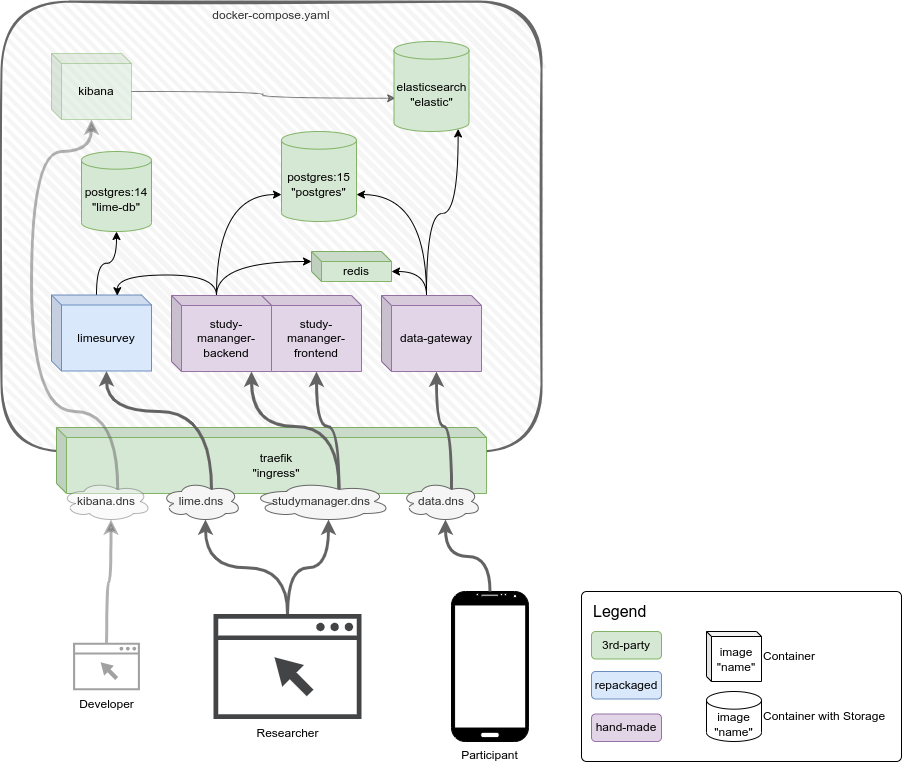

The diagram above was exported from draw.io. Its source (the exported page's mxGraphModel, read from the mxfile embedded in the PNG):
<mxGraphModel dx="1260" dy="917" grid="1" gridSize="10" guides="1" tooltips="1" connect="1" arrows="1" fold="1" page="1" pageScale="1" pageWidth="1169" pageHeight="827" background="#FFFFFF" math="0" shadow="0">
  <root>
    <mxCell id="0" />
    <mxCell id="1" parent="0" />
    <mxCell id="ankgwd6UpeNwkFqQn-bG-1" value="docker-compose.yaml" style="rounded=1;whiteSpace=wrap;html=1;strokeWidth=2;fillWeight=4;hachureGap=8;hachureAngle=45;fillColor=#f5f5f5;sketch=1;strokeColor=#666666;fontColor=#333333;horizontal=1;verticalAlign=top;align=center;spacingRight=0;" parent="1" vertex="1">
      <mxGeometry x="40" y="40" width="540" height="450" as="geometry" />
    </mxCell>
    <mxCell id="ankgwd6UpeNwkFqQn-bG-2" value="postgres:15&lt;br&gt;&quot;postgres&quot;" style="shape=cylinder3;whiteSpace=wrap;html=1;boundedLbl=1;backgroundOutline=1;size=8.8333333333334;fillColor=#d5e8d4;strokeColor=#82b366;" parent="1" vertex="1">
      <mxGeometry x="320" y="170" width="75" height="90" as="geometry" />
    </mxCell>
    <mxCell id="ankgwd6UpeNwkFqQn-bG-3" value="traefik&lt;br&gt;&quot;ingress&quot;" style="shape=cube;whiteSpace=wrap;html=1;boundedLbl=1;backgroundOutline=1;darkOpacity=0.05;darkOpacity2=0.1;fillColor=#d5e8d4;strokeColor=#82b366;size=10;" parent="1" vertex="1">
      <mxGeometry x="95" y="466" width="430" height="66" as="geometry" />
    </mxCell>
    <mxCell id="ankgwd6UpeNwkFqQn-bG-4" value="postgres:14&lt;br&gt;&quot;lime-db&quot;" style="shape=cylinder3;whiteSpace=wrap;html=1;boundedLbl=1;backgroundOutline=1;size=8.8333333333334;fillColor=#d5e8d4;strokeColor=#82b366;" parent="1" vertex="1">
      <mxGeometry x="120" y="190" width="70" height="80" as="geometry" />
    </mxCell>
    <mxCell id="ankgwd6UpeNwkFqQn-bG-5" value="redis" style="shape=cube;whiteSpace=wrap;html=1;boundedLbl=1;backgroundOutline=1;darkOpacity=0.05;darkOpacity2=0.1;fillColor=#d5e8d4;strokeColor=#82b366;size=10;" parent="1" vertex="1">
      <mxGeometry x="350" y="290" width="80" height="30" as="geometry" />
    </mxCell>
    <mxCell id="ankgwd6UpeNwkFqQn-bG-18" style="edgeStyle=orthogonalEdgeStyle;orthogonalLoop=1;jettySize=auto;html=1;exitX=0;exitY=0;exitDx=80;exitDy=38;exitPerimeter=0;entryX=0.022;entryY=0.63;entryDx=0;entryDy=0;entryPerimeter=0;curved=1;opacity=50;" parent="1" source="ankgwd6UpeNwkFqQn-bG-7" target="ankgwd6UpeNwkFqQn-bG-26" edge="1">
      <mxGeometry relative="1" as="geometry">
        <mxPoint x="425" y="82.99999999999977" as="targetPoint" />
      </mxGeometry>
    </mxCell>
    <mxCell id="ankgwd6UpeNwkFqQn-bG-7" value="kibana" style="shape=cube;whiteSpace=wrap;html=1;boundedLbl=1;backgroundOutline=1;darkOpacity=0.05;darkOpacity2=0.1;fillColor=#d5e8d4;strokeColor=#82b366;size=10;opacity=50;" parent="1" vertex="1">
      <mxGeometry x="90" y="92" width="80" height="66" as="geometry" />
    </mxCell>
    <mxCell id="ankgwd6UpeNwkFqQn-bG-14" style="edgeStyle=orthogonalEdgeStyle;orthogonalLoop=1;jettySize=auto;html=1;exitX=0;exitY=0;exitDx=45;exitDy=0;exitPerimeter=0;entryX=0.5;entryY=1;entryDx=0;entryDy=0;entryPerimeter=0;curved=1;" parent="1" source="ankgwd6UpeNwkFqQn-bG-8" target="ankgwd6UpeNwkFqQn-bG-4" edge="1">
      <mxGeometry relative="1" as="geometry" />
    </mxCell>
    <mxCell id="ankgwd6UpeNwkFqQn-bG-8" value="limesurvey" style="shape=cube;whiteSpace=wrap;html=1;boundedLbl=1;backgroundOutline=1;darkOpacity=0.05;darkOpacity2=0.1;fillColor=#dae8fc;strokeColor=#6c8ebf;size=10;" parent="1" vertex="1">
      <mxGeometry x="90" y="333.5" width="100" height="76" as="geometry" />
    </mxCell>
    <mxCell id="ankgwd6UpeNwkFqQn-bG-10" value="study-mananger-frontend" style="shape=cube;whiteSpace=wrap;html=1;boundedLbl=1;backgroundOutline=1;darkOpacity=0.05;darkOpacity2=0.1;fillColor=#e1d5e7;strokeColor=#9673a6;size=10;" parent="1" vertex="1">
      <mxGeometry x="300" y="334" width="100" height="76" as="geometry" />
    </mxCell>
    <mxCell id="ankgwd6UpeNwkFqQn-bG-20" style="edgeStyle=orthogonalEdgeStyle;curved=1;orthogonalLoop=1;jettySize=auto;html=1;exitX=0;exitY=0;exitDx=45;exitDy=0;exitPerimeter=0;entryX=0;entryY=0;entryDx=0;entryDy=63.0833333333333;entryPerimeter=0;" parent="1" source="ankgwd6UpeNwkFqQn-bG-9" target="ankgwd6UpeNwkFqQn-bG-2" edge="1">
      <mxGeometry relative="1" as="geometry" />
    </mxCell>
    <mxCell id="ankgwd6UpeNwkFqQn-bG-22" style="edgeStyle=orthogonalEdgeStyle;curved=1;orthogonalLoop=1;jettySize=auto;html=1;exitX=0;exitY=0;exitDx=45;exitDy=0;exitPerimeter=0;entryX=0.658;entryY=0.009;entryDx=0;entryDy=0;entryPerimeter=0;" parent="1" source="ankgwd6UpeNwkFqQn-bG-9" target="ankgwd6UpeNwkFqQn-bG-8" edge="1">
      <mxGeometry relative="1" as="geometry" />
    </mxCell>
    <mxCell id="ankgwd6UpeNwkFqQn-bG-23" style="edgeStyle=orthogonalEdgeStyle;curved=1;orthogonalLoop=1;jettySize=auto;html=1;exitX=0;exitY=0;exitDx=45;exitDy=0;exitPerimeter=0;entryX=0;entryY=0;entryDx=0;entryDy=10;entryPerimeter=0;" parent="1" source="ankgwd6UpeNwkFqQn-bG-9" target="ankgwd6UpeNwkFqQn-bG-5" edge="1">
      <mxGeometry relative="1" as="geometry" />
    </mxCell>
    <mxCell id="ankgwd6UpeNwkFqQn-bG-9" value="study-mananger-backend" style="shape=cube;whiteSpace=wrap;html=1;boundedLbl=1;backgroundOutline=1;darkOpacity=0.05;darkOpacity2=0.1;fillColor=#e1d5e7;strokeColor=#9673a6;size=10;" parent="1" vertex="1">
      <mxGeometry x="210" y="334" width="100" height="76" as="geometry" />
    </mxCell>
    <mxCell id="ankgwd6UpeNwkFqQn-bG-16" style="edgeStyle=orthogonalEdgeStyle;orthogonalLoop=1;jettySize=auto;html=1;exitX=0;exitY=0;exitDx=45;exitDy=0;exitPerimeter=0;entryX=1;entryY=0;entryDx=0;entryDy=63.0833333333333;entryPerimeter=0;curved=1;" parent="1" source="ankgwd6UpeNwkFqQn-bG-11" target="ankgwd6UpeNwkFqQn-bG-2" edge="1">
      <mxGeometry relative="1" as="geometry" />
    </mxCell>
    <mxCell id="ankgwd6UpeNwkFqQn-bG-24" style="edgeStyle=orthogonalEdgeStyle;curved=1;orthogonalLoop=1;jettySize=auto;html=1;exitX=0;exitY=0;exitDx=45;exitDy=0;exitPerimeter=0;entryX=0;entryY=0;entryDx=80;entryDy=20;entryPerimeter=0;" parent="1" source="ankgwd6UpeNwkFqQn-bG-11" target="ankgwd6UpeNwkFqQn-bG-5" edge="1">
      <mxGeometry relative="1" as="geometry" />
    </mxCell>
    <mxCell id="ankgwd6UpeNwkFqQn-bG-25" style="edgeStyle=orthogonalEdgeStyle;curved=1;orthogonalLoop=1;jettySize=auto;html=1;exitX=0;exitY=0;exitDx=45;exitDy=0;exitPerimeter=0;entryX=0.855;entryY=1;entryDx=0;entryDy=-2.5616666666666856;entryPerimeter=0;" parent="1" source="ankgwd6UpeNwkFqQn-bG-11" target="ankgwd6UpeNwkFqQn-bG-26" edge="1">
      <mxGeometry relative="1" as="geometry">
        <mxPoint x="508.3000000000002" y="127.97600000000011" as="targetPoint" />
      </mxGeometry>
    </mxCell>
    <mxCell id="ankgwd6UpeNwkFqQn-bG-11" value="data-gateway" style="shape=cube;whiteSpace=wrap;html=1;boundedLbl=1;backgroundOutline=1;darkOpacity=0.05;darkOpacity2=0.1;fillColor=#e1d5e7;strokeColor=#9673a6;size=10;" parent="1" vertex="1">
      <mxGeometry x="420" y="334" width="100" height="76" as="geometry" />
    </mxCell>
    <mxCell id="ankgwd6UpeNwkFqQn-bG-26" value="elasticsearch&lt;br&gt;&quot;elastic&quot;" style="shape=cylinder3;whiteSpace=wrap;html=1;boundedLbl=1;backgroundOutline=1;size=8.8333333333334;fillColor=#d5e8d4;strokeColor=#82b366;" parent="1" vertex="1">
      <mxGeometry x="432.5" y="80" width="75" height="90" as="geometry" />
    </mxCell>
    <mxCell id="ankgwd6UpeNwkFqQn-bG-27" value="kibana.dns" style="ellipse;shape=cloud;whiteSpace=wrap;html=1;fillColor=#f5f5f5;fontColor=#333333;strokeColor=#666666;opacity=50;" parent="1" vertex="1">
      <mxGeometry x="100" y="520" width="90" height="40" as="geometry" />
    </mxCell>
    <mxCell id="ankgwd6UpeNwkFqQn-bG-35" style="edgeStyle=orthogonalEdgeStyle;curved=1;jumpStyle=none;orthogonalLoop=1;jettySize=auto;html=1;exitX=0.625;exitY=0.2;exitDx=0;exitDy=0;exitPerimeter=0;entryX=0;entryY=0;entryDx=55;entryDy=76;entryPerimeter=0;strokeColor=#636363;strokeWidth=3;fillColor=default;gradientColor=default;" parent="1" source="ankgwd6UpeNwkFqQn-bG-28" target="ankgwd6UpeNwkFqQn-bG-8" edge="1">
      <mxGeometry relative="1" as="geometry">
        <Array as="points">
          <mxPoint x="250" y="450" />
          <mxPoint x="145" y="450" />
        </Array>
      </mxGeometry>
    </mxCell>
    <mxCell id="ankgwd6UpeNwkFqQn-bG-28" value="lime.dns" style="ellipse;shape=cloud;whiteSpace=wrap;html=1;fillColor=#f5f5f5;fontColor=#333333;strokeColor=#666666;" parent="1" vertex="1">
      <mxGeometry x="200" y="520" width="80" height="40" as="geometry" />
    </mxCell>
    <mxCell id="ankgwd6UpeNwkFqQn-bG-36" style="edgeStyle=orthogonalEdgeStyle;curved=1;jumpStyle=none;orthogonalLoop=1;jettySize=auto;html=1;exitX=0.625;exitY=0.2;exitDx=0;exitDy=0;exitPerimeter=0;entryX=0;entryY=0;entryDx=55;entryDy=76;entryPerimeter=0;strokeColor=#636363;strokeWidth=3;fillColor=default;gradientColor=default;" parent="1" source="ankgwd6UpeNwkFqQn-bG-29" target="ankgwd6UpeNwkFqQn-bG-10" edge="1">
      <mxGeometry relative="1" as="geometry" />
    </mxCell>
    <mxCell id="ankgwd6UpeNwkFqQn-bG-37" style="edgeStyle=orthogonalEdgeStyle;curved=1;jumpStyle=none;orthogonalLoop=1;jettySize=auto;html=1;exitX=0.625;exitY=0.2;exitDx=0;exitDy=0;exitPerimeter=0;entryX=0.8;entryY=1;entryDx=0;entryDy=0;entryPerimeter=0;strokeColor=#636363;strokeWidth=3;fillColor=default;gradientColor=default;" parent="1" source="ankgwd6UpeNwkFqQn-bG-29" target="ankgwd6UpeNwkFqQn-bG-9" edge="1">
      <mxGeometry relative="1" as="geometry" />
    </mxCell>
    <mxCell id="ankgwd6UpeNwkFqQn-bG-29" value="studymanager.dns" style="ellipse;shape=cloud;whiteSpace=wrap;html=1;fillColor=#f5f5f5;fontColor=#333333;strokeColor=#666666;" parent="1" vertex="1">
      <mxGeometry x="290" y="520" width="140" height="40" as="geometry" />
    </mxCell>
    <mxCell id="ankgwd6UpeNwkFqQn-bG-38" style="edgeStyle=orthogonalEdgeStyle;curved=1;jumpStyle=none;orthogonalLoop=1;jettySize=auto;html=1;exitX=0.625;exitY=0.2;exitDx=0;exitDy=0;exitPerimeter=0;entryX=0;entryY=0;entryDx=55;entryDy=76;entryPerimeter=0;strokeColor=#636363;strokeWidth=3;fillColor=default;gradientColor=default;" parent="1" source="ankgwd6UpeNwkFqQn-bG-30" target="ankgwd6UpeNwkFqQn-bG-11" edge="1">
      <mxGeometry relative="1" as="geometry" />
    </mxCell>
    <mxCell id="ankgwd6UpeNwkFqQn-bG-30" value="data.dns" style="ellipse;shape=cloud;whiteSpace=wrap;html=1;fillColor=#f5f5f5;fontColor=#333333;strokeColor=#666666;" parent="1" vertex="1">
      <mxGeometry x="440" y="520" width="80" height="40" as="geometry" />
    </mxCell>
    <mxCell id="ankgwd6UpeNwkFqQn-bG-34" value="" style="endArrow=classic;html=1;strokeWidth=3;fillColor=default;gradientColor=default;strokeColor=#636363;jumpStyle=none;exitX=0.625;exitY=0.2;exitDx=0;exitDy=0;exitPerimeter=0;edgeStyle=orthogonalEdgeStyle;curved=1;opacity=50;" parent="1" source="ankgwd6UpeNwkFqQn-bG-27" target="ankgwd6UpeNwkFqQn-bG-7" edge="1">
      <mxGeometry width="50" height="50" relative="1" as="geometry">
        <mxPoint x="-120" y="580" as="sourcePoint" />
        <mxPoint x="-30" y="490" as="targetPoint" />
        <Array as="points">
          <mxPoint x="156" y="450" />
          <mxPoint x="70" y="450" />
          <mxPoint x="70" y="190" />
          <mxPoint x="130" y="190" />
        </Array>
      </mxGeometry>
    </mxCell>
    <mxCell id="ankgwd6UpeNwkFqQn-bG-59" value="" style="group" parent="1" vertex="1" connectable="0">
      <mxGeometry x="620" y="630" width="320" height="170" as="geometry" />
    </mxCell>
    <mxCell id="ankgwd6UpeNwkFqQn-bG-49" value="Container" style="text;html=1;strokeColor=none;fillColor=none;align=left;verticalAlign=middle;whiteSpace=wrap;rounded=0;fontSize=12;" parent="ankgwd6UpeNwkFqQn-bG-59" vertex="1">
      <mxGeometry x="180" y="50" width="130" height="30" as="geometry" />
    </mxCell>
    <mxCell id="ankgwd6UpeNwkFqQn-bG-50" value="image&lt;br&gt;&quot;name&quot;" style="shape=cylinder3;whiteSpace=wrap;html=1;boundedLbl=1;backgroundOutline=1;size=8.8333333333334;" parent="ankgwd6UpeNwkFqQn-bG-59" vertex="1">
      <mxGeometry x="125" y="100" width="55" height="50" as="geometry" />
    </mxCell>
    <mxCell id="ankgwd6UpeNwkFqQn-bG-51" value="Container with Storage" style="text;html=1;strokeColor=none;fillColor=none;align=left;verticalAlign=middle;whiteSpace=wrap;rounded=0;fontSize=12;" parent="ankgwd6UpeNwkFqQn-bG-59" vertex="1">
      <mxGeometry x="180" y="110" width="130" height="30" as="geometry" />
    </mxCell>
    <mxCell id="ankgwd6UpeNwkFqQn-bG-52" value="image&lt;br&gt;&quot;name&quot;" style="shape=cube;whiteSpace=wrap;html=1;boundedLbl=1;backgroundOutline=1;darkOpacity=0.05;darkOpacity2=0.1;size=5;" parent="ankgwd6UpeNwkFqQn-bG-59" vertex="1">
      <mxGeometry x="125" y="40" width="55" height="50" as="geometry" />
    </mxCell>
    <mxCell id="ankgwd6UpeNwkFqQn-bG-53" value="3rd-party" style="rounded=1;whiteSpace=wrap;html=1;fontSize=12;fillColor=#d5e8d4;strokeColor=#82b366;" parent="ankgwd6UpeNwkFqQn-bG-59" vertex="1">
      <mxGeometry x="10" y="40" width="70" height="27.5" as="geometry" />
    </mxCell>
    <mxCell id="ankgwd6UpeNwkFqQn-bG-55" value="repackaged" style="rounded=1;whiteSpace=wrap;html=1;fontSize=12;fillColor=#dae8fc;strokeColor=#6c8ebf;" parent="ankgwd6UpeNwkFqQn-bG-59" vertex="1">
      <mxGeometry x="10" y="80" width="70" height="27.5" as="geometry" />
    </mxCell>
    <mxCell id="ankgwd6UpeNwkFqQn-bG-56" value="hand-made" style="rounded=1;whiteSpace=wrap;html=1;fontSize=12;fillColor=#e1d5e7;strokeColor=#9673a6;" parent="ankgwd6UpeNwkFqQn-bG-59" vertex="1">
      <mxGeometry x="10" y="122.5" width="70" height="27.5" as="geometry" />
    </mxCell>
    <mxCell id="ankgwd6UpeNwkFqQn-bG-57" value="Legend" style="text;html=1;strokeColor=none;fillColor=none;align=left;verticalAlign=middle;whiteSpace=wrap;rounded=0;fontSize=16;" parent="ankgwd6UpeNwkFqQn-bG-59" vertex="1">
      <mxGeometry x="10" y="5" width="130" height="30" as="geometry" />
    </mxCell>
    <mxCell id="ankgwd6UpeNwkFqQn-bG-58" value="" style="rounded=1;whiteSpace=wrap;html=1;fontSize=16;fillColor=none;gradientColor=none;arcSize=3;" parent="ankgwd6UpeNwkFqQn-bG-59" vertex="1">
      <mxGeometry width="320" height="170" as="geometry" />
    </mxCell>
    <mxCell id="ankgwd6UpeNwkFqQn-bG-60" value="Participant" style="verticalLabelPosition=bottom;verticalAlign=top;html=1;shadow=0;dashed=0;strokeWidth=1;shape=mxgraph.android.phone2;fillColor=#000;" parent="1" vertex="1">
      <mxGeometry x="490" y="630" width="76.92" height="150" as="geometry" />
    </mxCell>
    <mxCell id="ankgwd6UpeNwkFqQn-bG-61" style="edgeStyle=orthogonalEdgeStyle;curved=1;jumpStyle=none;orthogonalLoop=1;jettySize=auto;html=1;entryX=0.55;entryY=0.95;entryDx=0;entryDy=0;entryPerimeter=0;strokeColor=#636363;strokeWidth=3;fillColor=default;gradientColor=default;" parent="1" source="ankgwd6UpeNwkFqQn-bG-60" target="ankgwd6UpeNwkFqQn-bG-30" edge="1">
      <mxGeometry relative="1" as="geometry">
        <mxPoint x="500" y="538" as="sourcePoint" />
        <mxPoint x="485" y="420" as="targetPoint" />
      </mxGeometry>
    </mxCell>
    <mxCell id="ankgwd6UpeNwkFqQn-bG-65" value="Researcher" style="sketch=0;pointerEvents=1;shadow=0;dashed=0;html=1;strokeColor=none;fillColor=#434445;aspect=fixed;labelPosition=center;verticalLabelPosition=bottom;verticalAlign=top;align=center;outlineConnect=0;shape=mxgraph.vvd.web_browser;" parent="1" vertex="1">
      <mxGeometry x="252.11" y="652.5" width="147.89" height="105" as="geometry" />
    </mxCell>
    <mxCell id="ankgwd6UpeNwkFqQn-bG-66" style="edgeStyle=orthogonalEdgeStyle;curved=1;jumpStyle=none;orthogonalLoop=1;jettySize=auto;html=1;entryX=0.55;entryY=0.95;entryDx=0;entryDy=0;entryPerimeter=0;strokeColor=#636363;strokeWidth=3;fillColor=default;gradientColor=default;" parent="1" source="ankgwd6UpeNwkFqQn-bG-65" target="ankgwd6UpeNwkFqQn-bG-29" edge="1">
      <mxGeometry relative="1" as="geometry">
        <mxPoint x="538.5" y="640" as="sourcePoint" />
        <mxPoint x="494" y="568" as="targetPoint" />
      </mxGeometry>
    </mxCell>
    <mxCell id="ankgwd6UpeNwkFqQn-bG-67" style="edgeStyle=orthogonalEdgeStyle;curved=1;jumpStyle=none;orthogonalLoop=1;jettySize=auto;html=1;entryX=0.55;entryY=0.95;entryDx=0;entryDy=0;entryPerimeter=0;strokeColor=#636363;strokeWidth=3;fillColor=default;gradientColor=default;" parent="1" source="ankgwd6UpeNwkFqQn-bG-65" target="ankgwd6UpeNwkFqQn-bG-28" edge="1">
      <mxGeometry relative="1" as="geometry">
        <mxPoint x="284" y="662.5" as="sourcePoint" />
        <mxPoint x="377" y="568" as="targetPoint" />
      </mxGeometry>
    </mxCell>
    <mxCell id="ankgwd6UpeNwkFqQn-bG-68" value="Developer" style="sketch=0;pointerEvents=1;shadow=0;dashed=0;html=1;strokeColor=none;fillColor=#434445;aspect=fixed;labelPosition=center;verticalLabelPosition=bottom;verticalAlign=top;align=center;outlineConnect=0;shape=mxgraph.vvd.web_browser;opacity=50;" parent="1" vertex="1">
      <mxGeometry x="111.55000000000001" y="681.25" width="66.9" height="47.5" as="geometry" />
    </mxCell>
    <mxCell id="ankgwd6UpeNwkFqQn-bG-69" style="edgeStyle=orthogonalEdgeStyle;curved=1;jumpStyle=none;orthogonalLoop=1;jettySize=auto;html=1;entryX=0.55;entryY=0.95;entryDx=0;entryDy=0;entryPerimeter=0;strokeColor=#636363;strokeWidth=3;fillColor=default;gradientColor=default;opacity=50;" parent="1" source="ankgwd6UpeNwkFqQn-bG-68" target="ankgwd6UpeNwkFqQn-bG-27" edge="1">
      <mxGeometry relative="1" as="geometry">
        <mxPoint x="336.0999999999999" y="662.5" as="sourcePoint" />
        <mxPoint x="254" y="568" as="targetPoint" />
      </mxGeometry>
    </mxCell>
  </root>
</mxGraphModel>